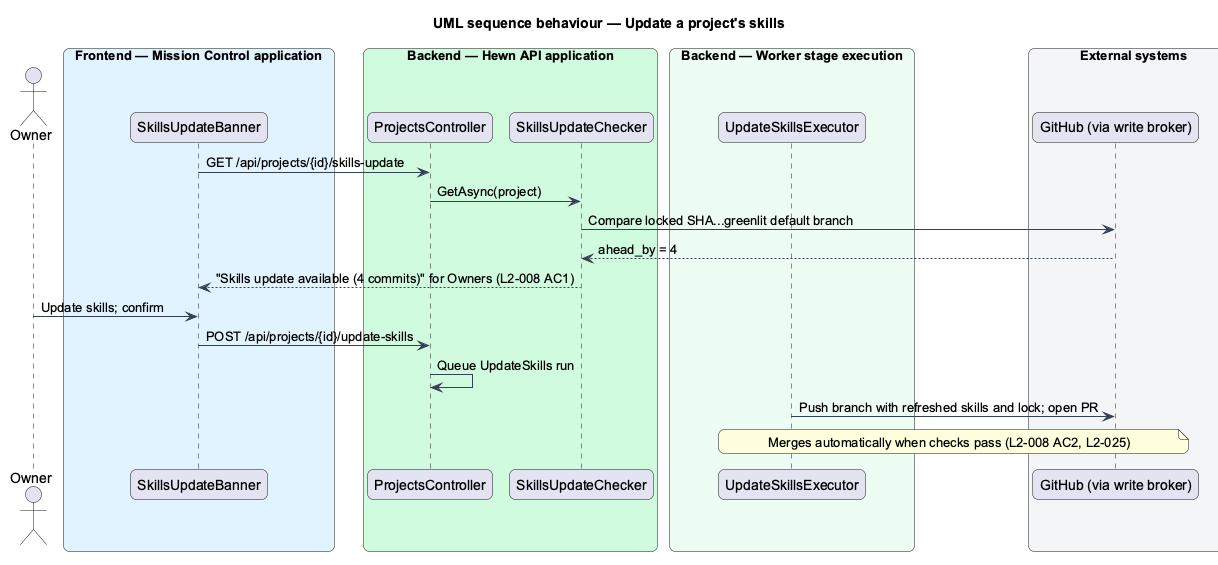

The diagram above was rendered by PlantUML. Its source (embedded in the PNG):
@startuml
title UML sequence behaviour — Update a project's skills
skinparam backgroundColor #FFFFFF
skinparam shadowing false
skinparam roundcorner 12
skinparam defaultFontName Arial
skinparam ArrowColor #344054
skinparam rectangle {
  BorderColor #344054
  FontColor #101828
}
skinparam package {
  BorderColor #667085
  FontColor #101828
  BackgroundColor #F9FAFB
}
skinparam sequenceMessageAlign left
actor "Owner" as owner
box "Frontend — Mission Control application" #E0F2FE
  participant "SkillsUpdateBanner" as banner
end box
box "Backend — Hewn API application" #D1FADF
  participant "ProjectsController" as ctrl
  participant "SkillsUpdateChecker" as chk
end box
box "Backend — Worker stage execution" #ECFDF3
  participant "UpdateSkillsExecutor" as upd
end box
box "External systems" #F2F4F7
  participant "GitHub (via write broker)" as gh
end box
banner -> ctrl : GET /api/projects/{id}/skills-update
ctrl -> chk : GetAsync(project)
chk -> gh : Compare locked SHA...greenlit default branch
gh --> chk : ahead_by = 4
chk --> banner : "Skills update available (4 commits)" for Owners (L2-008 AC1)
owner -> banner : Update skills; confirm
banner -> ctrl : POST /api/projects/{id}/update-skills
ctrl -> ctrl : Queue UpdateSkills run
upd -> gh : Push branch with refreshed skills and lock; open PR
note over upd, gh : Merges automatically when checks pass (L2-008 AC2, L2-025)
@enduml